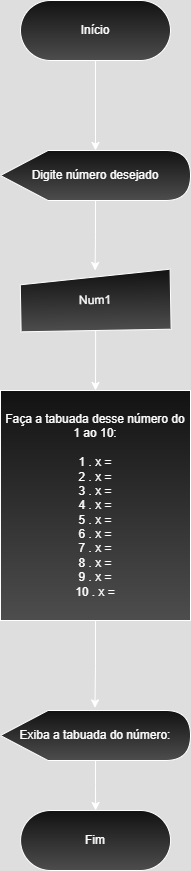

The diagram above was exported from draw.io. Its source (the exported page's mxGraphModel, read from the mxfile embedded in the PNG):
<mxGraphModel dx="1044" dy="562" grid="1" gridSize="10" guides="1" tooltips="1" connect="1" arrows="1" fold="1" page="1" pageScale="1" pageWidth="827" pageHeight="1169" math="0" shadow="0">
  <root>
    <mxCell id="0" />
    <mxCell id="1" parent="0" />
    <mxCell id="C6d55PZneGy2XDzcBJpO-1" style="edgeStyle=orthogonalEdgeStyle;rounded=0;orthogonalLoop=1;jettySize=auto;html=1;entryX=0.5;entryY=0;entryDx=0;entryDy=0;" edge="1" parent="1" source="C6d55PZneGy2XDzcBJpO-2" target="C6d55PZneGy2XDzcBJpO-5">
      <mxGeometry relative="1" as="geometry" />
    </mxCell>
    <mxCell id="C6d55PZneGy2XDzcBJpO-2" value="Digite número desejado" style="shape=display;whiteSpace=wrap;html=1;gradientColor=light-dark(#000000,#4D4D4D);" vertex="1" parent="1">
      <mxGeometry x="250" y="190" width="190" height="50" as="geometry" />
    </mxCell>
    <mxCell id="C6d55PZneGy2XDzcBJpO-3" style="edgeStyle=orthogonalEdgeStyle;rounded=0;orthogonalLoop=1;jettySize=auto;html=1;" edge="1" parent="1" source="C6d55PZneGy2XDzcBJpO-4" target="C6d55PZneGy2XDzcBJpO-2">
      <mxGeometry relative="1" as="geometry" />
    </mxCell>
    <mxCell id="C6d55PZneGy2XDzcBJpO-4" value="Início" style="rounded=1;whiteSpace=wrap;html=1;arcSize=50;gradientColor=light-dark(#000000,#4D4D4D);" vertex="1" parent="1">
      <mxGeometry x="270" y="40" width="150" height="60" as="geometry" />
    </mxCell>
    <mxCell id="C6d55PZneGy2XDzcBJpO-7" style="edgeStyle=orthogonalEdgeStyle;rounded=0;orthogonalLoop=1;jettySize=auto;html=1;entryX=0.5;entryY=0;entryDx=0;entryDy=0;" edge="1" parent="1" source="C6d55PZneGy2XDzcBJpO-5" target="C6d55PZneGy2XDzcBJpO-6">
      <mxGeometry relative="1" as="geometry" />
    </mxCell>
    <mxCell id="C6d55PZneGy2XDzcBJpO-5" value="Num1" style="shape=manualInput;whiteSpace=wrap;html=1;size=13;rotation=-1;gradientColor=light-dark(#000000,#4D4D4D);" vertex="1" parent="1">
      <mxGeometry x="270.09" y="310" width="150" height="60" as="geometry" />
    </mxCell>
    <mxCell id="C6d55PZneGy2XDzcBJpO-6" value="Faça a tabuada desse número do 1 ao 10:&lt;div&gt;&lt;br&gt;&lt;/div&gt;&lt;div&gt;1 . x =&lt;/div&gt;&lt;div&gt;2 . x =&lt;/div&gt;&lt;div&gt;3 . x =&lt;br&gt;&lt;div&gt;4 . x =&lt;/div&gt;&lt;/div&gt;&lt;div&gt;5 . x =&lt;/div&gt;&lt;div&gt;6 . x =&lt;/div&gt;&lt;div&gt;7 . x =&lt;/div&gt;&lt;div&gt;8 . x =&lt;/div&gt;&lt;div&gt;9 . x =&lt;/div&gt;&lt;div&gt;10 . x =&lt;/div&gt;" style="rounded=0;whiteSpace=wrap;html=1;gradientColor=light-dark(#000000,#4D4D4D);" vertex="1" parent="1">
      <mxGeometry x="250" y="430" width="190" height="230" as="geometry" />
    </mxCell>
    <mxCell id="C6d55PZneGy2XDzcBJpO-14" style="edgeStyle=orthogonalEdgeStyle;rounded=0;orthogonalLoop=1;jettySize=auto;html=1;entryX=0.5;entryY=0;entryDx=0;entryDy=0;" edge="1" parent="1" source="C6d55PZneGy2XDzcBJpO-11" target="C6d55PZneGy2XDzcBJpO-13">
      <mxGeometry relative="1" as="geometry" />
    </mxCell>
    <mxCell id="C6d55PZneGy2XDzcBJpO-11" value="Exiba a tabuada do número:" style="shape=display;whiteSpace=wrap;html=1;gradientColor=light-dark(#000000,#4D4D4D);" vertex="1" parent="1">
      <mxGeometry x="250" y="750" width="190" height="50" as="geometry" />
    </mxCell>
    <mxCell id="C6d55PZneGy2XDzcBJpO-12" style="edgeStyle=orthogonalEdgeStyle;rounded=0;orthogonalLoop=1;jettySize=auto;html=1;entryX=0.497;entryY=-0.052;entryDx=0;entryDy=0;entryPerimeter=0;" edge="1" parent="1" source="C6d55PZneGy2XDzcBJpO-6" target="C6d55PZneGy2XDzcBJpO-11">
      <mxGeometry relative="1" as="geometry">
        <mxPoint x="345" y="730" as="targetPoint" />
      </mxGeometry>
    </mxCell>
    <mxCell id="C6d55PZneGy2XDzcBJpO-13" value="Fim" style="rounded=1;whiteSpace=wrap;html=1;arcSize=50;gradientColor=light-dark(#000000,#4D4D4D);" vertex="1" parent="1">
      <mxGeometry x="270.09" y="850" width="150" height="60" as="geometry" />
    </mxCell>
  </root>
</mxGraphModel>